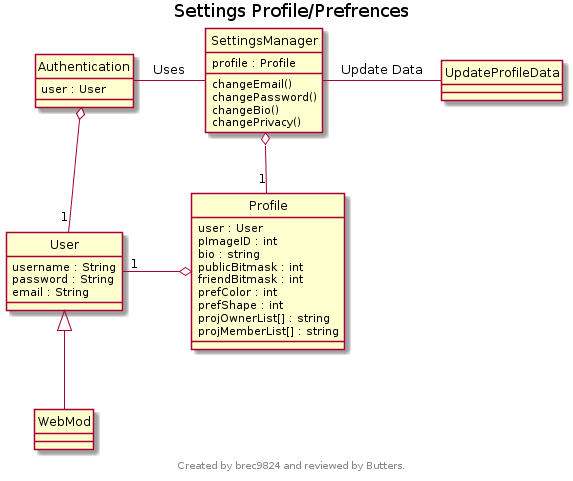

The diagram above was rendered by PlantUML. Its source (embedded in the PNG):
@startuml
title Settings Profile/Prefrences
footer 
Created by brec9824 and reviewed by Butters.
endfooter
hide circles

class SettingsManager {
profile : Profile
changeEmail()
changePassword()
changeBio()
changePrivacy()
}
class UpdateProfileData {
}
class User {
username : String
password : String
email : String
}
class Authentication {
user : User
}
class Profile {
user : User
pImageID : int
bio : string
publicBitmask : int
friendBitmask : int
prefColor : int
prefShape : int
projOwnerList[] : string
projMemberList[] : string
}
class WebMod {
}
WebMod -up-|> User
Profile o-left- "1" User
SettingsManager o-down- "1" Profile
SettingsManager -right- UpdateProfileData : "Update Data"
Authentication o-down- "1" User
Authentication -right- SettingsManager : "Uses"
@enduml